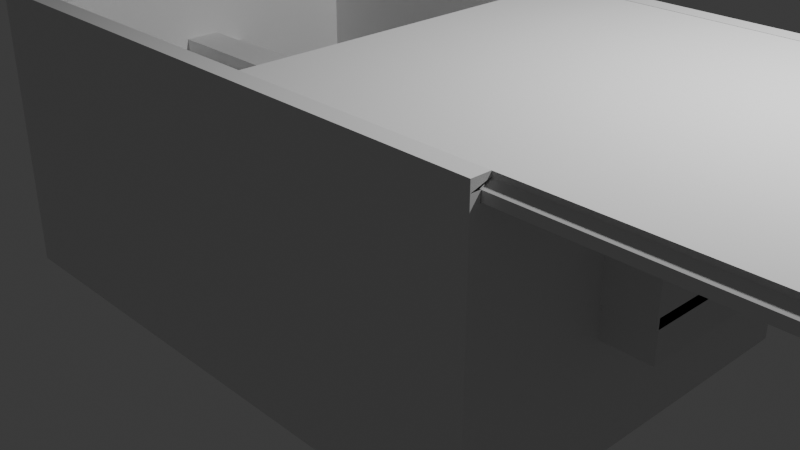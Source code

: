 # Source: circuitbox.blend  (saved by Blender 4.1.23; exported with 4.5.12 LTS)
import bpy
from mathutils import Matrix  # noqa: F401  (used for matrix-valued properties, if any)

bpy.ops.wm.read_factory_settings(use_empty=True)
scene = bpy.context.scene
scene.name = 'Scene'

# ---- collections
col_collection = bpy.data.collections.new('Collection'); scene.collection.children.link(col_collection)

# ---- materials (node trees are filled in below, after node groups)
mat_material = bpy.data.materials.new('Material')
mat_material.alpha_threshold = 0.0
mat_material.use_transparent_shadow = False
mat_material.roughness = 0.5
mat_material.line_color = (0.0, 0.0, 0.0, 1.0)

# ---- material node trees
mat_material.use_nodes = True; mat_material.node_tree.nodes.clear()
_N = mat_material.node_tree.nodes; _L = mat_material.node_tree.links
n0 = _N.new('ShaderNodeOutputMaterial'); n0.name = 'Material Output'; n0.location = (300, 300)
n1 = _N.new('ShaderNodeBsdfPrincipled'); n1.name = 'Principled BSDF'; n1.location = (10, 300)
n1.inputs[3].default_value = 1.45
_L.new(n1.outputs[0], n0.inputs[0])
n0.is_active_output = True

# ---- world
world_world = bpy.data.worlds.new('World'); scene.world = world_world
world_world.use_nodes = True; world_world.node_tree.nodes.clear()
_N = world_world.node_tree.nodes; _L = world_world.node_tree.links
n0 = _N.new('ShaderNodeOutputWorld'); n0.name = 'World Output'; n0.location = (300, 300)
n1 = _N.new('ShaderNodeBackground'); n1.name = 'Background'; n1.location = (10, 300)
n1.inputs[0].default_value = (0.05088, 0.05088, 0.05088, 1.0)
_L.new(n1.outputs[0], n0.inputs[0])
n0.is_active_output = True
world_world.color = (0.05088, 0.05088, 0.05088)
world_world.use_sun_shadow = False
world_world.sun_shadow_jitter_overblur = 0.0

# ---- cameras
cam_camera = bpy.data.cameras.new('Camera')
cam_camera.clip_end = 100.0
cam_camera.ortho_scale = 7.314

# ---- lights
light_light = bpy.data.lights.new('Light', 'POINT')
light_light.transmission_factor = 0.0
light_light.energy = 1000.0
light_light.shadow_soft_size = 0.1
light_light.shadow_maximum_resolution = 0.006
light_light.use_absolute_resolution = True

# ---- meshes
me_cube = bpy.data.meshes.new('Cube')
me_cube.from_pydata([(3.0, 2.0, -0.9012), (3.0, 2.0, -1.0), (3.0, -2.406, -0.9012), (3.0, -2.406, -1.0), (-3.489, 2.0, -0.9012), (-3.489, 2.0, -1.0), (-3.489, -2.406, -0.9012), (-3.489, -2.406, -1.0), (-3.489, 1.804, -1.0), (3.0, 1.804, -0.9012), (-3.489, 1.804, -0.9012), (3.0, 1.804, -1.0), (-3.489, -2.208, -1.0), (3.0, -2.208, -0.9012), (-3.489, -2.208, -0.9012), (3.0, -2.208, -1.0), (-3.296, 2.0, -1.0), (-3.296, -2.406, -0.9012), (-3.296, -2.406, -1.0), (-3.296, 2.0, -0.9012), (-3.296, 1.804, -1.0), (-3.296, 1.804, -0.9012), (-3.296, -2.208, -1.0), (-3.296, -2.208, -0.9012), (2.797, -2.406, -1.0), (2.797, 2.0, -0.9012), (2.797, 1.804, -0.9012), (2.797, -2.208, -0.9012), (2.797, 2.0, -1.0), (2.797, -2.406, -0.9012), (2.797, 1.804, -1.0), (2.797, -2.208, -1.0), (-3.296, -2.406, 1.888), (-3.489, -2.406, 1.888), (3.0, -2.208, 1.888), (3.0, -2.406, 1.888), (2.797, 2.0, 1.888), (3.0, 2.0, 1.888), (3.0, 1.804, 1.888), (-3.489, -2.208, 1.888), (2.797, 1.804, 1.888), (2.797, -2.208, 1.888), (2.797, -2.406, 1.888), (-3.296, 1.804, 1.888), (-3.296, -2.208, 1.888), (-3.296, -2.406, 1.988), (-3.489, -2.406, 1.988), (3.0, -2.208, 2.048), (3.0, -2.406, 1.988), (2.797, 2.0, 1.988), (3.0, 2.0, 1.988), (3.0, 1.804, 2.048), (-3.489, -2.208, 1.988), (-3.489, 1.804, 1.988), (2.797, 1.804, 2.048), (2.797, -2.208, 2.048), (2.797, -2.406, 1.988), (-3.296, 1.804, 2.048), (-3.296, -2.208, 2.048), (-3.296, -2.406, 2.094), (-3.489, -2.406, 2.094), (3.0, -2.208, 2.094), (3.0, -2.406, 2.094), (2.797, 2.0, 2.094), (3.0, 2.0, 2.094), (3.0, 1.804, 2.094), (-3.489, -2.208, 2.094), (2.797, 1.804, 2.094), (2.797, -2.208, 2.094), (2.797, -2.406, 2.094), (-3.296, 1.804, 2.094), (-3.296, -2.208, 2.094), (2.797, -2.305, 1.888), (3.0, -2.306, 1.888), (-3.296, -2.305, 1.888), (2.797, -2.305, 1.988), (3.0, -2.305, 1.988), (-3.296, -2.305, 1.988), (3.0, -2.309, -0.9012), (-3.489, 1.902, -0.9012), (3.0, -2.309, -1.0), (3.0, 1.902, -1.0), (-3.489, 1.902, -1.0), (3.0, 1.902, -0.9012), (-3.489, 2.0, 1.888), (-3.296, 1.902, -1.0), (2.797, 1.902, -1.0), (3.0, 1.901, 1.888), (-3.296, 1.902, 1.888), (3.0, 1.901, 1.988), (-3.296, 1.902, 1.988), (3.0, 1.902, 2.094), (-3.296, 1.902, 2.094), (2.797, 1.902, 2.094), (2.797, 1.9, 1.888), (-3.296, 1.9, 1.888), (2.797, 1.9, 1.988), (-3.296, 1.9, 1.988), (-3.39, 1.804, 1.888), (-3.39, -2.208, 1.888), (-3.39, 1.804, 1.988), (-3.39, -2.208, 1.988), (-3.39, -2.305, 1.888), (-3.39, -2.305, 1.988), (-3.39, 1.9, 1.988), (-3.39, 1.9, 1.888), (-3.489, 1.804, 1.888), (-3.296, 2.0, 1.888), (-3.489, 1.902, 1.888), (-3.489, 2.0, 1.988), (-3.296, 2.0, 1.988), (-3.489, 1.902, 1.988), (-3.489, 2.0, 2.094), (-3.489, 1.804, 2.094), (-3.296, 2.0, 2.094), (-3.489, 1.902, 2.094)], [], [(2, 78, 73, 35), (18, 17, 6, 7), (82, 79, 4, 5), (31, 15, 80, 3, 24), (15, 13, 78, 80), (28, 25, 0, 1), (81, 83, 9, 11), (86, 81, 11, 30), (12, 14, 10, 8), (111, 53, 113, 115), (7, 6, 14, 12), (11, 9, 13, 15), (30, 11, 15, 31), (17, 29, 42, 32), (26, 21, 23, 27), (8, 20, 22, 12), (10, 14, 39, 106), (82, 85, 20, 8), (5, 4, 19, 16), (12, 22, 18, 7), (24, 29, 17, 18), (23, 21, 43, 44), (13, 9, 38, 34), (3, 2, 29, 24), (6, 17, 32, 33), (83, 0, 37, 87), (20, 30, 31, 22), (85, 86, 30, 20), (16, 19, 25, 28), (22, 31, 24, 18), (54, 57, 97, 96), (35, 73, 76, 48), (55, 47, 76, 75), (36, 107, 110, 49), (33, 32, 45, 46), (39, 33, 46, 52), (38, 40, 41, 34), (14, 6, 33, 39), (25, 19, 107, 36), (110, 109, 112, 114), (21, 26, 40, 43), (27, 23, 44, 41), (0, 25, 36, 37), (26, 27, 41, 40), (29, 2, 35, 42), (46, 45, 59, 60), (47, 55, 68, 61), (49, 110, 114, 63), (52, 46, 60, 66), (54, 51, 65, 67), (19, 4, 84, 107), (32, 42, 56, 45), (37, 36, 49, 50), (80, 78, 2, 3), (108, 106, 53, 111), (87, 37, 50, 89), (42, 35, 48, 56), (106, 39, 52, 53), (58, 77, 103, 101), (88, 43, 57, 90), (71, 66, 60, 59), (70, 113, 66, 71), (93, 92, 70, 67), (68, 71, 59, 69), (61, 68, 69, 62), (91, 93, 67, 65), (57, 54, 67, 70), (45, 56, 69, 59), (48, 47, 61, 62), (55, 58, 71, 68), (84, 108, 111, 109), (50, 49, 63, 64), (56, 48, 62, 69), (89, 50, 64, 91), (58, 57, 70, 71), (53, 52, 66, 113), (73, 72, 75, 76), (72, 74, 77, 75), (58, 55, 75, 77), (34, 41, 72, 73), (41, 44, 74, 72), (44, 43, 98, 99), (73, 78, 13, 34), (51, 89, 91, 65), (64, 63, 93, 91), (63, 114, 92, 93), (79, 10, 106, 108), (4, 79, 108, 84), (109, 111, 115, 112), (16, 28, 86, 85), (9, 83, 87, 38), (5, 16, 85, 82), (107, 84, 109, 110), (28, 1, 81, 86), (1, 0, 83, 81), (8, 10, 79, 82), (95, 94, 96, 97), (94, 87, 89, 96), (40, 38, 87, 94), (43, 40, 94, 95), (51, 54, 96, 89), (74, 44, 99, 102), (99, 98, 100, 101), (99, 101, 103, 102), (100, 98, 105, 104), (97, 57, 100, 104), (95, 97, 104, 105), (43, 95, 105, 98), (57, 58, 101, 100), (77, 74, 102, 103), (115, 92, 114, 112), (92, 115, 113, 70)])
_uv = me_cube.uv_layers.new(name='UVMap')
_uv.uv.foreach_set('vector', [0.625, 0.75, 0.625, 0.7195, 0.625, 0.7188, 0.625, 0.75, 0.375, 0.875, 0.625, 0.875, 0.625, 1.0, 0.375, 1.0, 0.375, 0.1875, 0.625, 0.1875, 0.625, 0.25, 0.375, 0.25, 0.3125, 0.6875, 0.375, 0.6875, 0.375, 0.7195, 0.375, 0.75, 0.3125, 0.75, 0.375, 0.6875, 0.625, 0.6875, 0.625, 0.7195, 0.375, 0.7195, 0.375, 0.4375, 0.625, 0.4375, 0.625, 0.5, 0.375, 0.5, 0.375, 0.5625, 0.625, 0.5625, 0.625, 0.625, 0.375, 0.625, 0.3125, 0.5625, 0.375, 0.5625, 0.375, 0.625, 0.3125, 0.625, 0.375, 0.0625, 0.625, 0.0625, 0.625, 0.125, 0.375, 0.125, 0.625, 0.1875, 0.625, 0.125, 0.625, 0.125, 0.625, 0.1875, 0.375, 0.0, 0.625, 0.0, 0.625, 0.0625, 0.375, 0.0625, 0.375, 0.625, 0.625, 0.625, 0.625, 0.6875, 0.375, 0.6875, 0.3125, 0.625, 0.375, 0.625, 0.375, 0.6875, 0.3125, 0.6875, 0.625, 0.875, 0.625, 0.8125, 0.625, 0.8125, 0.625, 0.875, 0.6875, 0.625, 0.75, 0.625, 0.75, 0.6875, 0.6875, 0.6875, 0.125, 0.625, 0.25, 0.625, 0.25, 0.6875, 0.125, 0.6875, 0.625, 0.125, 0.625, 0.0625, 0.625, 0.0625, 0.625, 0.125, 0.125, 0.5625, 0.25, 0.5625, 0.25, 0.625, 0.125, 0.625, 0.375, 0.25, 0.625, 0.25, 0.625, 0.375, 0.375, 0.375, 0.125, 0.6875, 0.25, 0.6875, 0.25, 0.75, 0.125, 0.75, 0.375, 0.8125, 0.625, 0.8125, 0.625, 0.875, 0.375, 0.875, 0.75, 0.6875, 0.75, 0.625, 0.75, 0.625, 0.75, 0.6875, 0.625, 0.6875, 0.625, 0.625, 0.625, 0.625, 0.625, 0.6875, 0.375, 0.75, 0.625, 0.75, 0.625, 0.8125, 0.375, 0.8125, 0.625, 1.0, 0.625, 0.875, 0.625, 0.875, 0.625, 1.0, 0.625, 0.5625, 0.625, 0.5, 0.625, 0.5, 0.625, 0.5625, 0.25, 0.625, 0.3125, 0.625, 0.3125, 0.6875, 0.25, 0.6875, 0.25, 0.5625, 0.3125, 0.5625, 0.3125, 0.625, 0.25, 0.625, 0.375, 0.375, 0.625, 0.375, 0.625, 0.4375, 0.375, 0.4375, 0.25, 0.6875, 0.3125, 0.6875, 0.3125, 0.75, 0.25, 0.75, 0.6875, 0.625, 0.75, 0.625, 0.75, 0.625, 0.6875, 0.625, 0.625, 0.75, 0.625, 0.7188, 0.625, 0.6875, 0.625, 0.75, 0.6875, 0.6875, 0.625, 0.6875, 0.625, 0.6875, 0.6875, 0.6875, 0.625, 0.4375, 0.625, 0.375, 0.625, 0.375, 0.625, 0.4375, 0.625, 1.0, 0.625, 0.875, 0.625, 0.875, 0.625, 1.0, 0.625, 0.0625, 0.625, 0.0, 0.625, 0.0, 0.625, 0.0625, 0.625, 0.625, 0.6875, 0.625, 0.6875, 0.6875, 0.625, 0.6875, 0.625, 0.0625, 0.625, 0.0, 0.625, 0.0, 0.625, 0.0625, 0.625, 0.4375, 0.625, 0.375, 0.625, 0.375, 0.625, 0.4375, 0.625, 0.375, 0.625, 0.25, 0.625, 0.25, 0.625, 0.375, 0.75, 0.625, 0.6875, 0.625, 0.6875, 0.625, 0.75, 0.625, 0.6875, 0.6875, 0.75, 0.6875, 0.75, 0.6875, 0.6875, 0.6875, 0.625, 0.5, 0.625, 0.4375, 0.625, 0.4375, 0.625, 0.5, 0.6875, 0.625, 0.6875, 0.6875, 0.6875, 0.6875, 0.6875, 0.625, 0.625, 0.8125, 0.625, 0.75, 0.625, 0.75, 0.625, 0.8125, 0.625, 1.0, 0.625, 0.875, 0.625, 0.875, 0.625, 1.0, 0.625, 0.6875, 0.6875, 0.6875, 0.6875, 0.6875, 0.625, 0.6875, 0.625, 0.4375, 0.625, 0.375, 0.625, 0.375, 0.625, 0.4375, 0.625, 0.0625, 0.625, 0.0, 0.625, 0.0, 0.625, 0.0625, 0.6875, 0.625, 0.625, 0.625, 0.625, 0.625, 0.6875, 0.625, 0.625, 0.375, 0.625, 0.25, 0.625, 0.25, 0.625, 0.375, 0.625, 0.875, 0.625, 0.8125, 0.625, 0.8125, 0.625, 0.875, 0.625, 0.5, 0.625, 0.4375, 0.625, 0.4375, 0.625, 0.5, 0.375, 0.7195, 0.625, 0.7195, 0.625, 0.75, 0.375, 0.75, 0.625, 0.1875, 0.625, 0.125, 0.625, 0.125, 0.625, 0.1875, 0.625, 0.5625, 0.625, 0.5, 0.625, 0.5, 0.625, 0.5625, 0.625, 0.8125, 0.625, 0.75, 0.625, 0.75, 0.625, 0.8125, 0.625, 0.125, 0.625, 0.0625, 0.625, 0.0625, 0.625, 0.125, 0.75, 0.6875, 0.75, 0.6875, 0.75, 0.6875, 0.75, 0.6875, 0.75, 0.5625, 0.75, 0.625, 0.75, 0.625, 0.75, 0.5625, 0.75, 0.6875, 0.875, 0.6875, 0.875, 0.75, 0.75, 0.75, 0.75, 0.625, 0.875, 0.625, 0.875, 0.6875, 0.75, 0.6875, 0.6875, 0.5625, 0.75, 0.5625, 0.75, 0.625, 0.6875, 0.625, 0.6875, 0.6875, 0.75, 0.6875, 0.75, 0.75, 0.6875, 0.75, 0.625, 0.6875, 0.6875, 0.6875, 0.6875, 0.75, 0.625, 0.75, 0.625, 0.5625, 0.6875, 0.5625, 0.6875, 0.625, 0.625, 0.625, 0.75, 0.625, 0.6875, 0.625, 0.6875, 0.625, 0.75, 0.625, 0.625, 0.875, 0.625, 0.8125, 0.625, 0.8125, 0.625, 0.875, 0.625, 0.75, 0.625, 0.6875, 0.625, 0.6875, 0.625, 0.75, 0.6875, 0.6875, 0.75, 0.6875, 0.75, 0.6875, 0.6875, 0.6875, 0.625, 0.25, 0.625, 0.1875, 0.625, 0.1875, 0.625, 0.25, 0.625, 0.5, 0.625, 0.4375, 0.625, 0.4375, 0.625, 0.5, 0.625, 0.8125, 0.625, 0.75, 0.625, 0.75, 0.625, 0.8125, 0.625, 0.5625, 0.625, 0.5, 0.625, 0.5, 0.625, 0.5625, 0.75, 0.6875, 0.75, 0.625, 0.75, 0.625, 0.75, 0.6875, 0.625, 0.125, 0.625, 0.0625, 0.625, 0.0625, 0.625, 0.125, 0.625, 0.6875, 0.6875, 0.6875, 0.6875, 0.6875, 0.625, 0.6875, 0.6875, 0.6875, 0.75, 0.6875, 0.75, 0.6875, 0.6875, 0.6875, 0.75, 0.6875, 0.6875, 0.6875, 0.6875, 0.6875, 0.75, 0.6875, 0.625, 0.6875, 0.6875, 0.6875, 0.6875, 0.6875, 0.625, 0.6875, 0.6875, 0.6875, 0.75, 0.6875, 0.75, 0.6875, 0.6875, 0.6875, 0.75, 0.6875, 0.75, 0.625, 0.75, 0.625, 0.75, 0.6875, 0.625, 0.7188, 0.625, 0.7195, 0.625, 0.6875, 0.625, 0.6875, 0.625, 0.625, 0.625, 0.5625, 0.625, 0.5625, 0.625, 0.625, 0.625, 0.5, 0.6875, 0.5, 0.6875, 0.5625, 0.625, 0.5625, 0.6875, 0.5, 0.75, 0.5, 0.75, 0.5625, 0.6875, 0.5625, 0.625, 0.1875, 0.625, 0.125, 0.625, 0.125, 0.625, 0.1875, 0.625, 0.25, 0.625, 0.1875, 0.625, 0.1875, 0.625, 0.25, 0.625, 0.25, 0.625, 0.1875, 0.625, 0.1875, 0.625, 0.25, 0.25, 0.5, 0.3125, 0.5, 0.3125, 0.5625, 0.25, 0.5625, 0.625, 0.625, 0.625, 0.5625, 0.625, 0.5625, 0.625, 0.625, 0.125, 0.5, 0.25, 0.5, 0.25, 0.5625, 0.125, 0.5625, 0.625, 0.375, 0.625, 0.25, 0.625, 0.25, 0.625, 0.375, 0.3125, 0.5, 0.375, 0.5, 0.375, 0.5625, 0.3125, 0.5625, 0.375, 0.5, 0.625, 0.5, 0.625, 0.5625, 0.375, 0.5625, 0.375, 0.125, 0.625, 0.125, 0.625, 0.1875, 0.375, 0.1875, 0.75, 0.625, 0.6875, 0.625, 0.6875, 0.625, 0.75, 0.625, 0.6875, 0.625, 0.625, 0.625, 0.625, 0.625, 0.6875, 0.625, 0.6875, 0.625, 0.625, 0.625, 0.625, 0.625, 0.6875, 0.625, 0.75, 0.625, 0.6875, 0.625, 0.6875, 0.625, 0.75, 0.625, 0.625, 0.625, 0.6875, 0.625, 0.6875, 0.625, 0.625, 0.625, 0.75, 0.6875, 0.75, 0.6875, 0.75, 0.6875, 0.75, 0.6875, 0.75, 0.6875, 0.75, 0.625, 0.75, 0.625, 0.75, 0.6875, 0.75, 0.6875, 0.75, 0.6875, 0.75, 0.6875, 0.75, 0.6875, 0.75, 0.625, 0.75, 0.625, 0.75, 0.625, 0.75, 0.625, 0.75, 0.625, 0.75, 0.625, 0.75, 0.625, 0.75, 0.625, 0.75, 0.625, 0.75, 0.625, 0.75, 0.625, 0.75, 0.625, 0.75, 0.625, 0.75, 0.625, 0.75, 0.625, 0.75, 0.625, 0.75, 0.625, 0.75, 0.6875, 0.75, 0.6875, 0.75, 0.625, 0.75, 0.6875, 0.75, 0.6875, 0.75, 0.6875, 0.75, 0.6875, 0.625, 0.1875, 0.75, 0.5625, 0.75, 0.5, 0.625, 0.25, 0.75, 0.5625, 0.625, 0.1875, 0.625, 0.125, 0.75, 0.625])
me_cube.materials.append(mat_material)
me_cube.use_mirror_vertex_groups = False
me_cube.update()
me_cube_001 = bpy.data.meshes.new('Cube.001')
me_cube_001.from_pydata([(-3.289, -2.114, 0.08726), (-3.289, -2.114, 0.137), (-3.289, 1.891, 0.08726), (-3.289, 1.891, 0.137), (2.991, -2.114, 0.08726), (2.991, -2.114, 0.137), (2.991, 1.891, 0.08726), (2.991, 1.891, 0.137), (-3.289, 1.891, -0.05938), (-3.289, -2.114, -0.05938), (2.991, 1.891, -0.05938), (2.991, -2.114, -0.05938), (-3.289, -2.209, 0.03081), (2.991, -2.209, 0.03081), (-3.289, -2.209, -0.05938), (2.991, -2.209, -0.05938), (2.991, 1.988, 0.02973), (-3.289, 1.988, 0.02973), (2.991, 1.988, -0.05938), (-3.289, 1.988, -0.05938), (-3.384, 1.891, 0.03018), (-3.384, -2.114, 0.03018), (-3.384, 1.891, -0.05938), (-3.384, -2.114, -0.05938), (-3.384, -2.209, -0.05938), (-3.384, -2.209, 0.03081), (-3.384, 1.988, -0.05938), (-3.384, 1.988, 0.02973)], [], [(0, 1, 3, 2), (2, 3, 7, 6), (6, 7, 5, 4), (4, 5, 1, 0), (0, 2, 20, 21), (7, 3, 1, 5), (8, 10, 11, 9), (19, 8, 22, 26), (6, 4, 11, 10), (9, 11, 15, 14), (13, 12, 14, 15), (12, 0, 21, 25), (4, 0, 12, 13), (11, 4, 13, 15), (17, 16, 18, 19), (2, 6, 16, 17), (10, 8, 19, 18), (6, 10, 18, 16), (22, 20, 27, 26), (21, 20, 22, 23), (21, 23, 24, 25), (14, 12, 25, 24), (17, 19, 26, 27), (9, 14, 24, 23), (8, 9, 23, 22), (2, 17, 27, 20)])
_uv = me_cube_001.uv_layers.new(name='UVMap')
_uv.uv.foreach_set('vector', [0.375, 0.0, 0.625, 0.0, 0.625, 0.25, 0.375, 0.25, 0.375, 0.25, 0.625, 0.25, 0.625, 0.5, 0.375, 0.5, 0.375, 0.5, 0.625, 0.5, 0.625, 0.75, 0.375, 0.75, 0.375, 0.75, 0.625, 0.75, 0.625, 1.0, 0.375, 1.0, 0.375, 0.0, 0.375, 0.25, 0.375, 0.25, 0.375, 0.0, 0.625, 0.5, 0.875, 0.5, 0.875, 0.75, 0.625, 0.75, 0.125, 0.5, 0.375, 0.5, 0.375, 0.75, 0.125, 0.75, 0.125, 0.5, 0.125, 0.5, 0.125, 0.5, 0.125, 0.5, 0.375, 0.5, 0.375, 0.75, 0.375, 0.75, 0.375, 0.5, 0.125, 0.75, 0.375, 0.75, 0.375, 0.75, 0.125, 0.75, 0.375, 0.75, 0.375, 1.0, 0.375, 1.0, 0.375, 0.75, 0.375, 1.0, 0.375, 1.0, 0.375, 1.0, 0.375, 1.0, 0.375, 0.75, 0.375, 1.0, 0.375, 1.0, 0.375, 0.75, 0.375, 0.75, 0.375, 0.75, 0.375, 0.75, 0.375, 0.75, 0.375, 0.25, 0.375, 0.5, 0.375, 0.5, 0.375, 0.25, 0.375, 0.25, 0.375, 0.5, 0.375, 0.5, 0.375, 0.25, 0.375, 0.5, 0.125, 0.5, 0.125, 0.5, 0.375, 0.5, 0.375, 0.5, 0.375, 0.5, 0.375, 0.5, 0.375, 0.5, 0.375, 0.25, 0.375, 0.25, 0.375, 0.25, 0.375, 0.25, 0.375, 0.0, 0.375, 0.25, 0.375, 0.25, 0.375, 0.0, 0.375, 0.0, 0.375, 0.0, 0.375, 0.0, 0.375, 0.0, 0.375, 1.0, 0.375, 1.0, 0.375, 1.0, 0.375, 1.0, 0.375, 0.25, 0.375, 0.25, 0.375, 0.25, 0.375, 0.25, 0.125, 0.75, 0.125, 0.75, 0.125, 0.75, 0.125, 0.75, 0.125, 0.5, 0.125, 0.75, 0.125, 0.75, 0.125, 0.5, 0.375, 0.25, 0.375, 0.25, 0.375, 0.25, 0.375, 0.25])
me_cube_001.update()
me_cube_002 = bpy.data.meshes.new('Cube.002')
me_cube_002.from_pydata([(-1.0, -0.6635, -1.038), (-1.0, -0.6635, 1.0), (-1.0, 0.6841, -1.038), (-1.0, 0.6841, 1.0), (1.0, -0.6635, -1.038), (1.0, -0.6635, 1.0), (1.0, 0.6841, -1.038), (1.0, 0.6841, 1.0)], [], [(0, 1, 3, 2), (2, 3, 7, 6), (6, 7, 5, 4), (4, 5, 1, 0), (2, 6, 4, 0), (7, 3, 1, 5)])
_uv = me_cube_002.uv_layers.new(name='UVMap')
_uv.uv.foreach_set('vector', [0.375, 0.0, 0.625, 0.0, 0.625, 0.25, 0.375, 0.25, 0.375, 0.25, 0.625, 0.25, 0.625, 0.5, 0.375, 0.5, 0.375, 0.5, 0.625, 0.5, 0.625, 0.75, 0.375, 0.75, 0.375, 0.75, 0.625, 0.75, 0.625, 1.0, 0.375, 1.0, 0.125, 0.5, 0.375, 0.5, 0.375, 0.75, 0.125, 0.75, 0.625, 0.5, 0.875, 0.5, 0.875, 0.75, 0.625, 0.75])
me_cube_002.update()
me_cube_003 = bpy.data.meshes.new('Cube.003')
me_cube_003.from_pydata([(-1.0, -0.6635, -1.038), (-1.0, -0.6635, 1.0), (-1.0, 0.6841, -1.038), (-1.0, 0.6841, 1.0), (1.0, -0.6635, -1.038), (1.0, -0.6635, 1.0), (1.0, 0.6841, -1.038), (1.0, 0.6841, 1.0)], [], [(0, 1, 3, 2), (2, 3, 7, 6), (6, 7, 5, 4), (4, 5, 1, 0), (2, 6, 4, 0), (7, 3, 1, 5)])
_uv = me_cube_003.uv_layers.new(name='UVMap')
_uv.uv.foreach_set('vector', [0.375, 0.0, 0.625, 0.0, 0.625, 0.25, 0.375, 0.25, 0.375, 0.25, 0.625, 0.25, 0.625, 0.5, 0.375, 0.5, 0.375, 0.5, 0.625, 0.5, 0.625, 0.75, 0.375, 0.75, 0.375, 0.75, 0.625, 0.75, 0.625, 1.0, 0.375, 1.0, 0.125, 0.5, 0.375, 0.5, 0.375, 0.75, 0.125, 0.75, 0.625, 0.5, 0.875, 0.5, 0.875, 0.75, 0.625, 0.75])
me_cube_003.update()
me_cube_004 = bpy.data.meshes.new('Cube.004')
me_cube_004.from_pydata([(-1.0, -0.5259, -1.767), (-1.0, -0.5259, 1.745), (-1.0, 0.525, -1.767), (-1.0, 0.525, 1.745), (1.0, -0.5259, -1.767), (1.0, -0.5259, 1.745), (1.0, 0.525, -1.767), (1.0, 0.525, 1.745), (-1.0, 0.185, -1.767), (-1.0, 0.185, 1.745), (1.0, 0.185, -1.767), (1.0, 0.185, 1.745), (-1.0, -0.2151, -1.767), (1.0, -0.2151, 1.745), (-1.0, -0.2151, 1.745), (1.0, -0.2151, -1.767), (1.0, -0.2151, -2.494), (1.0, 0.185, -2.494), (-1.0, 0.185, -2.494), (-1.0, -0.2151, -2.494)], [], [(8, 9, 3, 2), (2, 3, 7, 6), (15, 13, 5, 4), (4, 5, 1, 0), (12, 15, 4, 0), (13, 14, 1, 5), (7, 3, 9, 11), (2, 6, 10, 8), (6, 7, 11, 10), (12, 14, 9, 8), (0, 1, 14, 12), (11, 9, 14, 13), (15, 12, 19, 16), (10, 11, 13, 15), (18, 17, 16, 19), (12, 8, 18, 19), (10, 15, 16, 17), (8, 10, 17, 18)])
_uv = me_cube_004.uv_layers.new(name='UVMap')
_uv.uv.foreach_set('vector', [0.375, 0.125, 0.625, 0.125, 0.625, 0.25, 0.375, 0.25, 0.375, 0.25, 0.625, 0.25, 0.625, 0.5, 0.375, 0.5, 0.375, 0.6875, 0.625, 0.6875, 0.625, 0.75, 0.375, 0.75, 0.375, 0.75, 0.625, 0.75, 0.625, 1.0, 0.375, 1.0, 0.125, 0.6875, 0.375, 0.6875, 0.375, 0.75, 0.125, 0.75, 0.625, 0.6875, 0.875, 0.6875, 0.875, 0.75, 0.625, 0.75, 0.625, 0.5, 0.875, 0.5, 0.875, 0.625, 0.625, 0.625, 0.125, 0.5, 0.375, 0.5, 0.375, 0.625, 0.125, 0.625, 0.375, 0.5, 0.625, 0.5, 0.625, 0.625, 0.375, 0.625, 0.375, 0.0625, 0.625, 0.0625, 0.625, 0.125, 0.375, 0.125, 0.375, 0.0, 0.625, 0.0, 0.625, 0.0625, 0.375, 0.0625, 0.625, 0.625, 0.875, 0.625, 0.875, 0.6875, 0.625, 0.6875, 0.375, 0.6875, 0.125, 0.6875, 0.125, 0.6875, 0.375, 0.6875, 0.375, 0.625, 0.625, 0.625, 0.625, 0.6875, 0.375, 0.6875, 0.125, 0.625, 0.375, 0.625, 0.375, 0.6875, 0.125, 0.6875, 0.375, 0.0625, 0.375, 0.125, 0.375, 0.125, 0.375, 0.0625, 0.375, 0.625, 0.375, 0.6875, 0.375, 0.6875, 0.375, 0.625, 0.125, 0.625, 0.375, 0.625, 0.375, 0.625, 0.125, 0.625])
me_cube_004.update()

# ---- objects
ob_cube = bpy.data.objects.new('Cube', me_cube)
ob_light = bpy.data.objects.new('Light', light_light)
ob_camera = bpy.data.objects.new('Camera', cam_camera)
ob_cube_001 = bpy.data.objects.new('Cube.001', me_cube_001)
ob_cube_002 = bpy.data.objects.new('Cube.002', me_cube_002)
ob_cube_003 = bpy.data.objects.new('Cube.003', me_cube_003)
ob_cube_004 = bpy.data.objects.new('Cube.004', me_cube_004)

# ---- transforms, parenting, visibility, modifiers, constraints
ob_cube.location = (0.0, 0.2012, 0.0)
ob_cube.lock_rotations_4d = False
ob_cube.empty_display_type = 'ARROWS'
ob_cube.lineart.crease_threshold = 0.0
_m = ob_cube.modifiers.new('Boolean', 'BOOLEAN')
_m.object = ob_cube_004
_m = ob_cube.modifiers.new('Boolean.001', 'BOOLEAN')
_m.object = ob_cube_002
ob_light.location = (4.076, 1.005, 5.904)
ob_light.rotation_euler = (0.6503, 0.05522, 1.866)
ob_light.lock_rotations_4d = False
ob_light.empty_display_type = 'ARROWS'
ob_light.color = (0.0, 0.0, 0.0, 0.0)
ob_light.lineart.crease_threshold = 0.0
ob_camera.location = (7.359, -6.926, 4.958)
ob_camera.rotation_euler = (1.109, 0.0, 0.8149)
ob_camera.lock_rotations_4d = False
ob_camera.empty_display_type = 'ARROWS'
ob_camera.color = (0.0, 0.0, 0.0, 0.0)
ob_camera.display_type = 'WIRE'
ob_camera.lineart.crease_threshold = 0.0
ob_cube_001.location = (3.534, 0.1091, 1.954)
ob_cube_002.location = (2.526, 0.01102, 0.8319)
ob_cube_002.scale = (1.0, 1.037, -0.2822)
ob_cube_003.location = (2.526, 0.01102, 0.4317)
ob_cube_003.scale = (1.0, 1.0, -0.2135)
ob_cube_004.location = (-2.832, -0.00417, 0.6566)
ob_cube_004.scale = (1.0, 1.0, -0.2135)

# ---- collection membership
col_collection.objects.link(ob_cube)
col_collection.objects.link(ob_light)
col_collection.objects.link(ob_camera)
col_collection.objects.link(ob_cube_001)
col_collection.objects.link(ob_cube_002)
col_collection.objects.link(ob_cube_003)
col_collection.objects.link(ob_cube_004)

# ---- scene / render settings (as saved in the file)
scene.camera = ob_camera
scene.frame_start = 1; scene.frame_end = 250; scene.frame_set(1)
scene.render.engine = 'BLENDER_EEVEE_NEXT'
scene.cycles.sampling_pattern = 'TABULATED_SOBOL'
scene.eevee.ray_tracing_options.trace_max_roughness = 0.0
bpy.context.view_layer.update()
